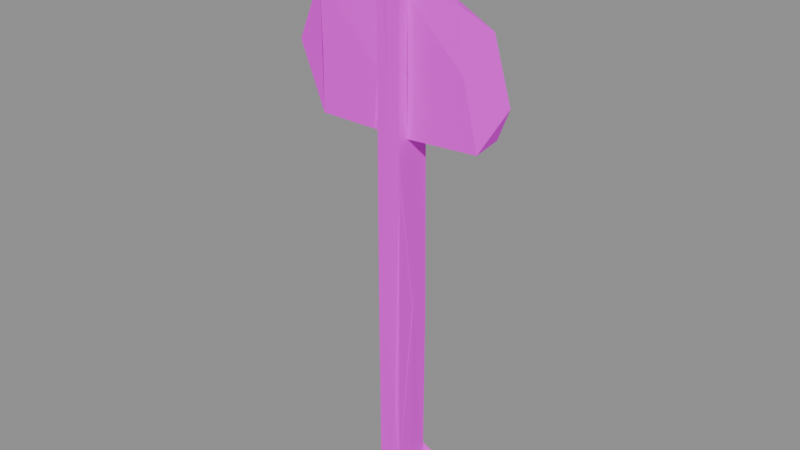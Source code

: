 # Source: prop.signpost.blend  (saved by Blender 5.2.45; exported with 4.5.12 LTS)
import bpy
from mathutils import Matrix  # noqa: F401  (used for matrix-valued properties, if any)

bpy.ops.wm.read_factory_settings(use_empty=True)
scene = bpy.context.scene
scene.name = 'Scene'

# ---- images (referenced by path relative to the original .blend; pixels are not part of the script)
import os
ASSET_DIR = os.environ.get("B2B_ASSET_DIR", "")  # directory of the original .blend (textures are referenced by path, not embedded)
HERE = os.path.dirname(os.path.abspath(__file__))  # packed textures are extracted next to this script under _unpacked/

def load_image(name, relpath, width, height, colorspace="sRGB"):
    """Load a texture the original file referenced (path relative to the .blend, or extracted next to this script)."""
    p = next((c for c in (os.path.join(HERE, relpath), os.path.join(ASSET_DIR, relpath)) if relpath and os.path.exists(c)), "")
    if p:
        img = bpy.data.images.load(p, check_existing=True)
        img.name = name
    else:  # same state as the original file: an image datablock whose file is absent (Cycles renders it pink)
        img = bpy.data.images.new(name, width, height)
        img.source = "FILE"
        img.filepath = "//" + (relpath or name)
    img.colorspace_settings.name = colorspace
    return img
img_palette_png = load_image('palette.png', 'palette.png', 1024, 1024, 'sRGB')

# ---- materials (node trees are filled in below, after node groups)
mat_palette = bpy.data.materials.new('palette')

# ---- material node trees
mat_palette.use_nodes = True; mat_palette.node_tree.nodes.clear()
_N = mat_palette.node_tree.nodes; _L = mat_palette.node_tree.links
n0 = _N.new('ShaderNodeBsdfPrincipled'); n0.name = 'Principled BSDF'; n0.location = (-200, 100)
n0.inputs[2].default_value = 0.9
n0.inputs[10].default_value = 0.005
n1 = _N.new('ShaderNodeOutputMaterial'); n1.name = 'Material Output'; n1.location = (200, 100)
n2 = _N.new('ShaderNodeTexImage'); n2.name = 'Image Texture'; n2.location = (0, 0)
n2.image = img_palette_png
n2.interpolation = 'Closest'
_L.new(n0.outputs[0], n1.inputs[0])
_L.new(n2.outputs[0], n0.inputs[0])
n1.is_active_output = True

# ---- meshes
me_signpost = bpy.data.meshes.new('signpost')
me_signpost.from_pydata([(-0.287, -0.02781, 1.317), (-0.2878, -0.02701, 1.543), (-0.4, -0.005313, 1.531), (-0.2896, -0.02771, 1.753), (-0.313, 0.02939, 1.381), (-0.1845, 0.02938, 1.528), (-0.3191, 0.02864, 1.696), (-0.2841, -0.02912, 1.525), (-0.1227, 0.02938, 1.748), (-0.09816, 0.01505, 1.317), (-0.07736, -0.0294, 1.317), (-0.06222, -0.0294, 1.513), (-0.05138, -0.09848, 0.0009325), (0.02045, -0.1, 0.001195), (0.002432, -0.03492, 0.0), (-0.0517, -0.0995, 0.07375), (0.003501, -0.09636, 0.07871), (-0.05188, -0.02085, 0.02562), (-0.04785, 0.001022, 0.103), (-0.03299, -0.06274, 0.08499), (-0.03104, 0.06379, 0.08066), (-0.0516, 0.1, 0.001846), (0.04998, 0.09941, 0.009418), (-0.05094, 0.09954, 0.08758), (0.007076, 0.09969, 0.1019), (0.009275, -0.06603, 0.08709), (-0.0311, 0.0004957, 0.08875), (0.02496, -0.02666, 0.05197), (0.01536, 0.008182, 0.1032), (-0.01605, -0.06189, 0.1679), (-0.03213, -0.06743, 0.7473), (0.03714, -0.06765, 0.3656), (-0.03221, -0.003438, 0.716), (-0.03032, 0.007839, 0.3583), (-0.0303, -0.03563, 0.9376), (0.01113, -0.06501, 0.9395), (0.01105, -0.06757, 1.48), (-0.03112, -0.03185, 1.317), (-0.03151, -0.06553, 1.734), (0.006302, -0.065, 1.776), (-0.03153, -0.01864, 1.757), (-0.03041, 0.03235, 1.906), (-0.03217, 0.04032, 1.905), (-0.03146, -0.06406, 1.998), (0.006188, -0.06733, 2.0), (-0.02551, -0.006088, 1.999), (-0.03106, -0.00602, 1.538), (-0.0311, 0.01963, 1.315), (0.05247, -0.02942, 1.317), (0.05247, -0.02981, 1.755), (0.007646, -0.04762, 1.996), (-0.03166, 0.03275, 1.755), (0.02283, 0.05574, 1.998), (0.0009768, 0.02784, 1.317), (-0.03153, 0.0636, 1.998), (-0.004505, 0.05781, 0.06159), (-0.03108, 0.06514, 0.4576), (-0.03121, 0.03046, 1.518), (0.01268, 0.02939, 1.532), (0.007318, 0.02937, 1.755), (0.01283, 0.06803, 0.1274), (0.01163, 0.06484, 0.6246), (0.01045, 0.06742, 0.8966), (0.01701, 0.06485, 1.556), (-0.002387, 0.06749, 1.912), (0.04832, 0.06909, 0.08324), (0.05271, -0.0661, 1.997), (0.06763, -0.08793, 0.103), (0.05228, -0.06589, 0.08219), (0.05153, -0.06476, 0.5833), (0.05301, -0.06714, 1.259), (0.0523, -0.006065, 0.06992), (0.05263, 0.01309, 1.991), (0.05162, 0.06496, 0.4802), (0.05178, -0.007951, 0.5395), (0.05308, 0.002972, 0.7262), (0.05161, -0.06475, 1.646), (0.0518, -0.03352, 1.507), (0.05309, -0.03261, 1.51), (0.05308, -0.06673, 1.874), (0.06778, -0.00693, 0.1029), (0.05228, 0.03576, 1.313), (0.05271, 0.05362, 1.752), (0.05236, 0.0294, 1.519), (0.1646, 0.02938, 1.317), (0.1877, 0.02938, 1.559), (0.05177, 0.06022, 1.485), (0.1802, 0.02937, 1.755), (0.05309, 0.06708, 0.6623), (0.07291, -0.0996, 0.02242), (0.07292, -0.0145, 0.01725), (0.0727, 0.09417, 0.08132), (0.2554, -0.02858, 1.554), (0.2177, -0.01589, 1.755), (0.3079, -0.02827, 1.333), (0.337, -0.003772, 1.698), (0.3378, 0.02748, 1.37), (0.4, -0.004927, 1.49)], [], [(0, 1, 2), (2, 1, 3), (0, 2, 4), (2, 5, 4), (2, 6, 5), (3, 6, 2), (3, 8, 6), (5, 6, 8), (0, 4, 9), (4, 5, 9), (0, 10, 7), (10, 0, 9), (7, 11, 3), (10, 11, 7), (13, 12, 14), (15, 12, 16), (12, 13, 16), (12, 15, 17), (12, 17, 14), (17, 15, 18), (16, 19, 15), (15, 19, 18), (17, 21, 14), (14, 21, 22), (21, 17, 23), (21, 23, 22), (17, 18, 23), (18, 20, 23), (20, 24, 23), (22, 23, 24), (25, 19, 27), (19, 16, 25), (19, 25, 28), (19, 28, 26), (19, 31, 30), (30, 32, 19), (29, 34, 33), (34, 29, 35), (30, 31, 36), (30, 37, 32), (30, 38, 37), (30, 36, 38), (34, 38, 37), (34, 35, 38), (38, 35, 39), (38, 41, 40), (38, 42, 40), (42, 38, 43), (41, 38, 43), (38, 39, 43), (38, 36, 43), (43, 36, 44), (43, 44, 45), (26, 19, 29), (19, 26, 18), (26, 19, 32), (29, 33, 26), (10, 37, 46), (10, 46, 11), (10, 9, 37), (37, 9, 47), (37, 46, 47), (37, 38, 46), (46, 37, 48), (38, 40, 46), (46, 48, 40), (11, 46, 40), (11, 40, 3), (45, 43, 50), (19, 26, 20), (19, 20, 27), (37, 47, 34), (37, 47, 32), (40, 41, 51), (42, 43, 45), (43, 45, 41), (37, 47, 53), (40, 42, 51), (42, 45, 54), (20, 55, 27), (47, 46, 57), (9, 57, 47), (9, 5, 57), (47, 57, 53), (57, 58, 53), (57, 56, 47), (57, 51, 56), (5, 8, 57), (3, 40, 8), (40, 51, 8), (46, 40, 51), (46, 51, 57), (8, 51, 57), (40, 59, 51), (40, 49, 59), (57, 59, 58), (57, 51, 59), (41, 45, 54), (18, 26, 20), (26, 32, 20), (33, 34, 56), (34, 47, 56), (26, 33, 20), (20, 33, 56), (26, 28, 20), (28, 60, 20), (20, 60, 56), (20, 32, 56), (56, 62, 60), (32, 47, 56), (56, 64, 62), (56, 51, 42), (56, 51, 41), (56, 41, 63), (56, 42, 64), (42, 54, 64), (54, 52, 64), (45, 52, 54), (25, 31, 19), (25, 29, 19), (39, 50, 43), (37, 53, 48), (50, 54, 45), (20, 60, 55), (56, 61, 60), (63, 61, 56), (63, 41, 54), (54, 52, 63), (45, 44, 52), (50, 52, 54), (20, 60, 24), (48, 49, 40), (55, 60, 65), (39, 66, 50), (27, 55, 65), (16, 67, 25), (67, 68, 25), (25, 68, 31), (29, 69, 35), (44, 66, 52), (44, 36, 66), (50, 72, 52), (27, 65, 71), (60, 61, 65), (60, 65, 24), (25, 27, 71), (25, 71, 68), (68, 75, 31), (25, 68, 69), (25, 71, 28), (25, 69, 29), (68, 74, 69), (68, 71, 74), (31, 75, 70), (31, 70, 36), (69, 74, 48), (35, 69, 76), (69, 48, 76), (48, 77, 76), (35, 76, 39), (36, 70, 79), (70, 78, 79), (79, 78, 49), (77, 49, 76), (39, 76, 66), (76, 49, 66), (36, 79, 66), (68, 71, 75), (68, 67, 71), (71, 67, 80), (74, 81, 48), (66, 79, 72), (70, 75, 81), (70, 81, 48), (70, 48, 78), (49, 82, 79), (82, 72, 79), (66, 72, 50), (52, 66, 72), (66, 49, 72), (48, 53, 81), (81, 83, 48), (53, 83, 81), (53, 58, 83), (48, 81, 84), (81, 83, 84), (83, 85, 84), (83, 81, 82), (81, 86, 83), (48, 83, 49), (86, 82, 83), (49, 83, 82), (49, 82, 59), (58, 59, 83), (59, 82, 83), (49, 87, 82), (83, 87, 85), (83, 82, 87), (71, 65, 75), (71, 80, 65), (71, 65, 74), (71, 65, 28), (28, 65, 60), (60, 88, 65), (65, 88, 75), (65, 61, 73), (65, 73, 74), (60, 62, 88), (74, 73, 86), (61, 86, 73), (61, 63, 86), (74, 86, 81), (75, 88, 81), (62, 82, 88), (81, 88, 82), (63, 82, 86), (62, 64, 82), (49, 82, 72), (63, 52, 82), (64, 52, 82), (82, 72, 52), (13, 14, 90), (13, 90, 89), (13, 89, 16), (16, 89, 67), (89, 80, 67), (89, 90, 67), (89, 90, 80), (67, 90, 80), (90, 91, 80), (80, 91, 65), (14, 22, 90), (90, 22, 91), (22, 24, 91), (65, 91, 24), (92, 49, 48), (49, 93, 87), (92, 93, 49), (48, 94, 92), (48, 84, 94), (92, 95, 93), (94, 84, 96), (84, 85, 96), (93, 95, 87), (87, 95, 85), (94, 96, 97), (94, 97, 92), (92, 97, 95), (96, 85, 97), (85, 95, 97)])
_uv = me_signpost.uv_layers.new(name='UVMap')
_uv.uv.foreach_set('vector', [0.9375, 0.7222, 0.9375, 0.7222, 0.9375, 0.7222, 0.9375, 0.7222, 0.9375, 0.7222, 0.9375, 0.7222, 0.9375, 0.7222, 0.9375, 0.7222, 0.9375, 0.7222, 0.9375, 0.7222, 0.9375, 0.7222, 0.9375, 0.7222, 0.0625, 0.7222, 0.0625, 0.7222, 0.0625, 0.7222, 0.9375, 0.7222, 0.9375, 0.7222, 0.9375, 0.7222, 0.0625, 0.7222, 0.0625, 0.7222, 0.0625, 0.7222, 0.1875, 0.7222, 0.1875, 0.7222, 0.1875, 0.7222, 0.9375, 0.7222, 0.9375, 0.7222, 0.9375, 0.7222, 0.9375, 0.7222, 0.9375, 0.7222, 0.9375, 0.7222, 0.9375, 0.7222, 0.9375, 0.7222, 0.9375, 0.7222, 0.9375, 0.7222, 0.9375, 0.7222, 0.9375, 0.7222, 0.1875, 0.7222, 0.1875, 0.7222, 0.1875, 0.7222, 0.0625, 0.7222, 0.0625, 0.7222, 0.0625, 0.7222, 0.9375, 0.7222, 0.9375, 0.7222, 0.9375, 0.7222, 0.5625, 0.7222, 0.5625, 0.7222, 0.5625, 0.7222, 0.5625, 0.7222, 0.5625, 0.7222, 0.5625, 0.7222, 0.9375, 0.7222, 0.9375, 0.7222, 0.9375, 0.7222, 0.9375, 0.7222, 0.9375, 0.7222, 0.9375, 0.7222, 0.5625, 0.7222, 0.5625, 0.7222, 0.5625, 0.7222, 0.5625, 0.7222, 0.5625, 0.7222, 0.5625, 0.7222, 0.5625, 0.7222, 0.5625, 0.7222, 0.5625, 0.7222, 0.9375, 0.7222, 0.9375, 0.7222, 0.9375, 0.7222, 0.5625, 0.7222, 0.5625, 0.7222, 0.5625, 0.7222, 0.9375, 0.7222, 0.9375, 0.7222, 0.9375, 0.7222, 0.5625, 0.7222, 0.5625, 0.7222, 0.5625, 0.7222, 0.5625, 0.7222, 0.5625, 0.7222, 0.5625, 0.7222, 0.5625, 0.7222, 0.5625, 0.7222, 0.5625, 0.7222, 0.5625, 0.7222, 0.5625, 0.7222, 0.5625, 0.7222, 0.5625, 0.7222, 0.5625, 0.7222, 0.5625, 0.7222, 0.1875, 0.7222, 0.1875, 0.7222, 0.1875, 0.7222, 0.1875, 0.7222, 0.1875, 0.7222, 0.1875, 0.7222, 0.3125, 0.7222, 0.3125, 0.7222, 0.3125, 0.7222, 0.3125, 0.7222, 0.3125, 0.7222, 0.3125, 0.7222, 0.5625, 0.7222, 0.5625, 0.7222, 0.5625, 0.7222, 0.5625, 0.7222, 0.5625, 0.7222, 0.5625, 0.7222, 0.5625, 0.7222, 0.5625, 0.7222, 0.5625, 0.7222, 0.5625, 0.7222, 0.5625, 0.7222, 0.5625, 0.7222, 0.3125, 0.7222, 0.3125, 0.7222, 0.3125, 0.7222, 0.5625, 0.7222, 0.5625, 0.7222, 0.5625, 0.7222, 0.5625, 0.7222, 0.5625, 0.7222, 0.5625, 0.7222, 0.5625, 0.7222, 0.5625, 0.7222, 0.5625, 0.7222, 0.5625, 0.7222, 0.5625, 0.7222, 0.5625, 0.7222, 0.5625, 0.7222, 0.5625, 0.7222, 0.5625, 0.7222, 0.5625, 0.7222, 0.5625, 0.7222, 0.5625, 0.7222, 0.5625, 0.7222, 0.5625, 0.7222, 0.5625, 0.7222, 0.5625, 0.7222, 0.5625, 0.7222, 0.5625, 0.7222, 0.5625, 0.7222, 0.5625, 0.7222, 0.5625, 0.7222, 0.5625, 0.7222, 0.5625, 0.7222, 0.5625, 0.7222, 0.5625, 0.7222, 0.5625, 0.7222, 0.5625, 0.7222, 0.5625, 0.7222, 0.5625, 0.7222, 0.5625, 0.7222, 0.5625, 0.7222, 0.5625, 0.7222, 0.5625, 0.7222, 0.9375, 0.7222, 0.9375, 0.7222, 0.9375, 0.7222, 0.4375, 0.7222, 0.4375, 0.7222, 0.4375, 0.7222, 0.5625, 0.7222, 0.5625, 0.7222, 0.5625, 0.7222, 0.5625, 0.7222, 0.5625, 0.7222, 0.5625, 0.7222, 0.5625, 0.7222, 0.5625, 0.7222, 0.5625, 0.7222, 0.5625, 0.7222, 0.5625, 0.7222, 0.5625, 0.7222, 0.5625, 0.7222, 0.5625, 0.7222, 0.5625, 0.7222, 0.9375, 0.7222, 0.9375, 0.7222, 0.9375, 0.7222, 0.5625, 0.7222, 0.5625, 0.7222, 0.5625, 0.7222, 0.5625, 0.7222, 0.5625, 0.7222, 0.5625, 0.7222, 0.5625, 0.7222, 0.5625, 0.7222, 0.5625, 0.7222, 0.5625, 0.7222, 0.5625, 0.7222, 0.5625, 0.7222, 0.5625, 0.7222, 0.5625, 0.7222, 0.5625, 0.7222, 0.5625, 0.7222, 0.5625, 0.7222, 0.5625, 0.7222, 0.5625, 0.7222, 0.5625, 0.7222, 0.5625, 0.7222, 0.1875, 0.7222, 0.1875, 0.7222, 0.1875, 0.7222, 0.9375, 0.7222, 0.9375, 0.7222, 0.9375, 0.7222, 0.5625, 0.7222, 0.5625, 0.7222, 0.5625, 0.7222, 0.5625, 0.7222, 0.5625, 0.7222, 0.5625, 0.7222, 0.5625, 0.7222, 0.5625, 0.7222, 0.5625, 0.7222, 0.5625, 0.7222, 0.5625, 0.7222, 0.5625, 0.7222, 0.5625, 0.7222, 0.5625, 0.7222, 0.5625, 0.7222, 0.1875, 0.7222, 0.1875, 0.7222, 0.1875, 0.7222, 0.1875, 0.7222, 0.1875, 0.7222, 0.1875, 0.7222, 0.5625, 0.7222, 0.5625, 0.7222, 0.5625, 0.7222, 0.5625, 0.7222, 0.5625, 0.7222, 0.5625, 0.7222, 0.1875, 0.7222, 0.1875, 0.7222, 0.1875, 0.7222, 0.5625, 0.7222, 0.5625, 0.7222, 0.5625, 0.7222, 0.5625, 0.7222, 0.5625, 0.7222, 0.5625, 0.7222, 0.5625, 0.7222, 0.5625, 0.7222, 0.5625, 0.7222, 0.1875, 0.7222, 0.1875, 0.7222, 0.1875, 0.7222, 0.5625, 0.7222, 0.5625, 0.7222, 0.5625, 0.7222, 0.5625, 0.7222, 0.5625, 0.7222, 0.5625, 0.7222, 0.5625, 0.7222, 0.5625, 0.7222, 0.5625, 0.7222, 0.5625, 0.7222, 0.5625, 0.7222, 0.5625, 0.7222, 0.1875, 0.7222, 0.1875, 0.7222, 0.1875, 0.7222, 0.0625, 0.7222, 0.0625, 0.7222, 0.0625, 0.7222, 0.1875, 0.7222, 0.1875, 0.7222, 0.1875, 0.7222, 0.5625, 0.7222, 0.5625, 0.7222, 0.5625, 0.7222, 0.5625, 0.7222, 0.5625, 0.7222, 0.5625, 0.7222, 0.1875, 0.7222, 0.1875, 0.7222, 0.1875, 0.7222, 0.5625, 0.7222, 0.5625, 0.7222, 0.5625, 0.7222, 0.3125, 0.7222, 0.3125, 0.7222, 0.3125, 0.7222, 0.5625, 0.7222, 0.5625, 0.7222, 0.5625, 0.7222, 0.5625, 0.7222, 0.5625, 0.7222, 0.5625, 0.7222, 0.1875, 0.7222, 0.1875, 0.7222, 0.1875, 0.7222, 0.5625, 0.7222, 0.5625, 0.7222, 0.5625, 0.7222, 0.5625, 0.7222, 0.5625, 0.7222, 0.5625, 0.7222, 0.5625, 0.7222, 0.5625, 0.7222, 0.5625, 0.7222, 0.5625, 0.7222, 0.5625, 0.7222, 0.5625, 0.7222, 0.5625, 0.7222, 0.5625, 0.7222, 0.5625, 0.7222, 0.5625, 0.7222, 0.5625, 0.7222, 0.5625, 0.7222, 0.3125, 0.7222, 0.3125, 0.7222, 0.3125, 0.7222, 0.5625, 0.7222, 0.5625, 0.7222, 0.5625, 0.7222, 0.5625, 0.7222, 0.5625, 0.7222, 0.5625, 0.7222, 0.5625, 0.7222, 0.5625, 0.7222, 0.5625, 0.7222, 0.5625, 0.7222, 0.5625, 0.7222, 0.5625, 0.7222, 0.5625, 0.7222, 0.5625, 0.7222, 0.5625, 0.7222, 0.5625, 0.7222, 0.5625, 0.7222, 0.5625, 0.7222, 0.5625, 0.7222, 0.5625, 0.7222, 0.5625, 0.7222, 0.5625, 0.7222, 0.5625, 0.7222, 0.5625, 0.7222, 0.5625, 0.7222, 0.5625, 0.7222, 0.5625, 0.7222, 0.5625, 0.7222, 0.5625, 0.7222, 0.5625, 0.7222, 0.1875, 0.7222, 0.1875, 0.7222, 0.1875, 0.7222, 0.1875, 0.7222, 0.1875, 0.7222, 0.1875, 0.7222, 0.9375, 0.7222, 0.9375, 0.7222, 0.9375, 0.7222, 0.5625, 0.7222, 0.5625, 0.7222, 0.5625, 0.7222, 0.5625, 0.7222, 0.5625, 0.7222, 0.5625, 0.7222, 0.1875, 0.7222, 0.1875, 0.7222, 0.1875, 0.7222, 0.5625, 0.7222, 0.5625, 0.7222, 0.5625, 0.7222, 0.9375, 0.7222, 0.9375, 0.7222, 0.9375, 0.7222, 0.3125, 0.7222, 0.3125, 0.7222, 0.3125, 0.7222, 0.5625, 0.7222, 0.5625, 0.7222, 0.5625, 0.7222, 0.5625, 0.7222, 0.5625, 0.7222, 0.5625, 0.7222, 0.5625, 0.7222, 0.5625, 0.7222, 0.5625, 0.7222, 0.5625, 0.7222, 0.5625, 0.7222, 0.5625, 0.7222, 0.1875, 0.7222, 0.1875, 0.7222, 0.1875, 0.7222, 0.1875, 0.7222, 0.1875, 0.7222, 0.1875, 0.7222, 0.5625, 0.7222, 0.5625, 0.7222, 0.5625, 0.7222, 0.3125, 0.7222, 0.3125, 0.7222, 0.3125, 0.7222, 0.1875, 0.7222, 0.1875, 0.7222, 0.1875, 0.7222, 0.1875, 0.7222, 0.1875, 0.7222, 0.1875, 0.7222, 0.3125, 0.7222, 0.3125, 0.7222, 0.3125, 0.7222, 0.3125, 0.7222, 0.3125, 0.7222, 0.3125, 0.7222, 0.3125, 0.7222, 0.3125, 0.7222, 0.3125, 0.7222, 0.3125, 0.7222, 0.3125, 0.7222, 0.3125, 0.7222, 0.3125, 0.7222, 0.3125, 0.7222, 0.3125, 0.7222, 0.9375, 0.7222, 0.9375, 0.7222, 0.9375, 0.7222, 0.3125, 0.7222, 0.3125, 0.7222, 0.3125, 0.7222, 0.9375, 0.7222, 0.9375, 0.7222, 0.9375, 0.7222, 0.3125, 0.7222, 0.3125, 0.7222, 0.3125, 0.7222, 0.3125, 0.7222, 0.3125, 0.7222, 0.3125, 0.7222, 0.3125, 0.7222, 0.3125, 0.7222, 0.3125, 0.7222, 0.3125, 0.7222, 0.3125, 0.7222, 0.3125, 0.7222, 0.3125, 0.7222, 0.3125, 0.7222, 0.3125, 0.7222, 0.3125, 0.7222, 0.3125, 0.7222, 0.3125, 0.7222, 0.3125, 0.7222, 0.3125, 0.7222, 0.3125, 0.7222, 0.3125, 0.7222, 0.3125, 0.7222, 0.3125, 0.7222, 0.3125, 0.7222, 0.3125, 0.7222, 0.3125, 0.7222, 0.3125, 0.7222, 0.3125, 0.7222, 0.3125, 0.7222, 0.3125, 0.7222, 0.3125, 0.7222, 0.3125, 0.7222, 0.3125, 0.7222, 0.3125, 0.7222, 0.3125, 0.7222, 0.3125, 0.7222, 0.3125, 0.7222, 0.3125, 0.7222, 0.3125, 0.7222, 0.3125, 0.7222, 0.3125, 0.7222, 0.3125, 0.7222, 0.3125, 0.7222, 0.3125, 0.7222, 0.3125, 0.7222, 0.3125, 0.7222, 0.3125, 0.7222, 0.1875, 0.7222, 0.1875, 0.7222, 0.1875, 0.7222, 0.3125, 0.7222, 0.3125, 0.7222, 0.3125, 0.7222, 0.1875, 0.7222, 0.1875, 0.7222, 0.1875, 0.7222, 0.1875, 0.7222, 0.1875, 0.7222, 0.1875, 0.7222, 0.0625, 0.7222, 0.0625, 0.7222, 0.0625, 0.7222, 0.1875, 0.7222, 0.1875, 0.7222, 0.1875, 0.7222, 0.3125, 0.7222, 0.3125, 0.7222, 0.3125, 0.7222, 0.3125, 0.7222, 0.3125, 0.7222, 0.3125, 0.7222, 0.1875, 0.7222, 0.1875, 0.7222, 0.1875, 0.7222, 0.3125, 0.7222, 0.3125, 0.7222, 0.3125, 0.7222, 0.3125, 0.7222, 0.3125, 0.7222, 0.3125, 0.7222, 0.3125, 0.7222, 0.3125, 0.7222, 0.3125, 0.7222, 0.3125, 0.7222, 0.3125, 0.7222, 0.3125, 0.7222, 0.1875, 0.7222, 0.1875, 0.7222, 0.1875, 0.7222, 0.3125, 0.7222, 0.3125, 0.7222, 0.3125, 0.7222, 0.1875, 0.7222, 0.1875, 0.7222, 0.1875, 0.7222, 0.1875, 0.7222, 0.1875, 0.7222, 0.1875, 0.7222, 0.1875, 0.7222, 0.1875, 0.7222, 0.1875, 0.7222, 0.1875, 0.7222, 0.1875, 0.7222, 0.1875, 0.7222, 0.9375, 0.7222, 0.9375, 0.7222, 0.9375, 0.7222, 0.9375, 0.7222, 0.9375, 0.7222, 0.9375, 0.7222, 0.3125, 0.7222, 0.3125, 0.7222, 0.3125, 0.7222, 0.1875, 0.7222, 0.1875, 0.7222, 0.1875, 0.7222, 0.1875, 0.7222, 0.1875, 0.7222, 0.1875, 0.7222, 0.1875, 0.7222, 0.1875, 0.7222, 0.1875, 0.7222, 0.3125, 0.7222, 0.3125, 0.7222, 0.3125, 0.7222, 0.1875, 0.7222, 0.1875, 0.7222, 0.1875, 0.7222, 0.1875, 0.7222, 0.1875, 0.7222, 0.1875, 0.7222, 0.0625, 0.7222, 0.0625, 0.7222, 0.0625, 0.7222, 0.1875, 0.7222, 0.1875, 0.7222, 0.1875, 0.7222, 0.1875, 0.7222, 0.1875, 0.7222, 0.1875, 0.7222, 0.1875, 0.7222, 0.1875, 0.7222, 0.1875, 0.7222, 0.1875, 0.7222, 0.1875, 0.7222, 0.1875, 0.7222, 0.1875, 0.7222, 0.1875, 0.7222, 0.1875, 0.7222, 0.3125, 0.7222, 0.3125, 0.7222, 0.3125, 0.7222, 0.3125, 0.7222, 0.3125, 0.7222, 0.3125, 0.7222, 0.1875, 0.7222, 0.1875, 0.7222, 0.1875, 0.7222, 0.9375, 0.7222, 0.9375, 0.7222, 0.9375, 0.7222, 0.1875, 0.7222, 0.1875, 0.7222, 0.1875, 0.7222, 0.0625, 0.7222, 0.0625, 0.7222, 0.0625, 0.7222, 0.3125, 0.7222, 0.3125, 0.7222, 0.3125, 0.7222, 0.3125, 0.7222, 0.3125, 0.7222, 0.3125, 0.7222, 0.3125, 0.7222, 0.3125, 0.7222, 0.3125, 0.7222, 0.3125, 0.7222, 0.3125, 0.7222, 0.3125, 0.7222, 0.3125, 0.7222, 0.3125, 0.7222, 0.3125, 0.7222, 0.3125, 0.7222, 0.3125, 0.7222, 0.3125, 0.7222, 0.3125, 0.7222, 0.3125, 0.7222, 0.3125, 0.7222, 0.3125, 0.7222, 0.3125, 0.7222, 0.3125, 0.7222, 0.3125, 0.7222, 0.3125, 0.7222, 0.3125, 0.7222, 0.3125, 0.7222, 0.3125, 0.7222, 0.3125, 0.7222, 0.3125, 0.7222, 0.3125, 0.7222, 0.3125, 0.7222, 0.3125, 0.7222, 0.3125, 0.7222, 0.3125, 0.7222, 0.4375, 0.7222, 0.4375, 0.7222, 0.4375, 0.7222, 0.3125, 0.7222, 0.3125, 0.7222, 0.3125, 0.7222, 0.3125, 0.7222, 0.3125, 0.7222, 0.3125, 0.7222, 0.3125, 0.7222, 0.3125, 0.7222, 0.3125, 0.7222, 0.3125, 0.7222, 0.3125, 0.7222, 0.3125, 0.7222, 0.1875, 0.7222, 0.1875, 0.7222, 0.1875, 0.7222, 0.8125, 0.7222, 0.8125, 0.7222, 0.8125, 0.7222, 0.3125, 0.7222, 0.3125, 0.7222, 0.3125, 0.7222, 0.3125, 0.7222, 0.3125, 0.7222, 0.3125, 0.7222, 0.3125, 0.7222, 0.3125, 0.7222, 0.3125, 0.7222, 0.3125, 0.7222, 0.3125, 0.7222, 0.3125, 0.7222, 0.9375, 0.7222, 0.9375, 0.7222, 0.9375, 0.7222, 0.9375, 0.7222, 0.9375, 0.7222, 0.9375, 0.7222, 0.3125, 0.7222, 0.3125, 0.7222, 0.3125, 0.7222, 0.3125, 0.7222, 0.3125, 0.7222, 0.3125, 0.7222, 0.3125, 0.7222, 0.3125, 0.7222, 0.3125, 0.7222, 0.9375, 0.7222, 0.9375, 0.7222, 0.9375, 0.7222, 0.9375, 0.7222, 0.9375, 0.7222, 0.9375, 0.7222, 0.3125, 0.7222, 0.3125, 0.7222, 0.3125, 0.7222, 0.3125, 0.7222, 0.3125, 0.7222, 0.3125, 0.7222, 0.3125, 0.7222, 0.3125, 0.7222, 0.3125, 0.7222, 0.9375, 0.7222, 0.9375, 0.7222, 0.9375, 0.7222, 0.9375, 0.7222, 0.9375, 0.7222, 0.9375, 0.7222, 0.3125, 0.7222, 0.3125, 0.7222, 0.3125, 0.7222, 0.3125, 0.7222, 0.3125, 0.7222, 0.3125, 0.7222, 0.1875, 0.7222, 0.1875, 0.7222, 0.1875, 0.7222, 0.9375, 0.7222, 0.9375, 0.7222, 0.9375, 0.7222, 0.9375, 0.7222, 0.9375, 0.7222, 0.9375, 0.7222, 0.1875, 0.7222, 0.1875, 0.7222, 0.1875, 0.7222, 0.0625, 0.7222, 0.0625, 0.7222, 0.0625, 0.7222, 0.9375, 0.7222, 0.9375, 0.7222, 0.9375, 0.7222, 0.1875, 0.7222, 0.1875, 0.7222, 0.1875, 0.7222, 0.0625, 0.7222, 0.0625, 0.7222, 0.0625, 0.7222, 0.9375, 0.7222, 0.9375, 0.7222, 0.9375, 0.7222, 0.9375, 0.7222, 0.9375, 0.7222, 0.9375, 0.7222, 0.9375, 0.7222, 0.9375, 0.7222, 0.9375, 0.7222, 0.9375, 0.7222, 0.9375, 0.7222, 0.9375, 0.7222, 0.9375, 0.7222, 0.9375, 0.7222, 0.9375, 0.7222, 0.9375, 0.7222, 0.9375, 0.7222, 0.9375, 0.7222, 0.9375, 0.7222, 0.9375, 0.7222, 0.9375, 0.7222])
me_signpost.materials.append(mat_palette)
me_signpost.update()

# ---- objects
ob_signpost = bpy.data.objects.new('signpost', me_signpost)

# ---- transforms, parenting, visibility, modifiers, constraints
ob_signpost.location = (0.0, -0.0, 0.0)

# ---- collection membership
scene.collection.objects.link(ob_signpost)

# ---- scene / render settings (as saved in the file)
scene.frame_start = 1; scene.frame_end = 250; scene.frame_set(1)
scene.render.engine = 'BLENDER_EEVEE_NEXT'
scene.render.bake_bias = 0.0
scene.render.bake_samples = 0
scene.render.compositor_device = 'GPU'
scene.eevee.use_volume_custom_range = False
scene.eevee.fast_gi_thickness_near = 0.1
scene.eevee.fast_gi_thickness_far = 0.0
scene.eevee.ray_tracing_options.screen_trace_thickness = 0.1
bpy.context.view_layer.update()

# ---- added for rendering (the .blend has no active camera and no usable light): camera, sun + grey world if the file has none
cam_auto = bpy.data.cameras.new('AutoCamera')
cam_auto.lens = 50.0
cam_auto.sensor_width = 36.0
cam_auto.clip_end = 1000.0
ob_auto_camera = bpy.data.objects.new('AutoCamera', cam_auto)
scene.collection.objects.link(ob_auto_camera)
ob_auto_camera.location = (2.00157, -2.40188, 2.60125)
ob_auto_camera.rotation_euler = (1.09748, -7.21219e-08, 0.694738)
scene.camera = ob_auto_camera
light_auto_sun = bpy.data.lights.new('AutoSun', 'SUN')
light_auto_sun.energy = 3.0
light_auto_sun.angle = 0.0523599
ob_auto_sun = bpy.data.objects.new('AutoSun', light_auto_sun)
scene.collection.objects.link(ob_auto_sun)
ob_auto_sun.rotation_euler = (0.872665, 0.174533, 0.523599)
if scene.world is None:
    world_auto = bpy.data.worlds.new('AutoWorld')
    world_auto.color = (0.3, 0.3, 0.3)
    scene.world = world_auto
bpy.context.view_layer.update()
